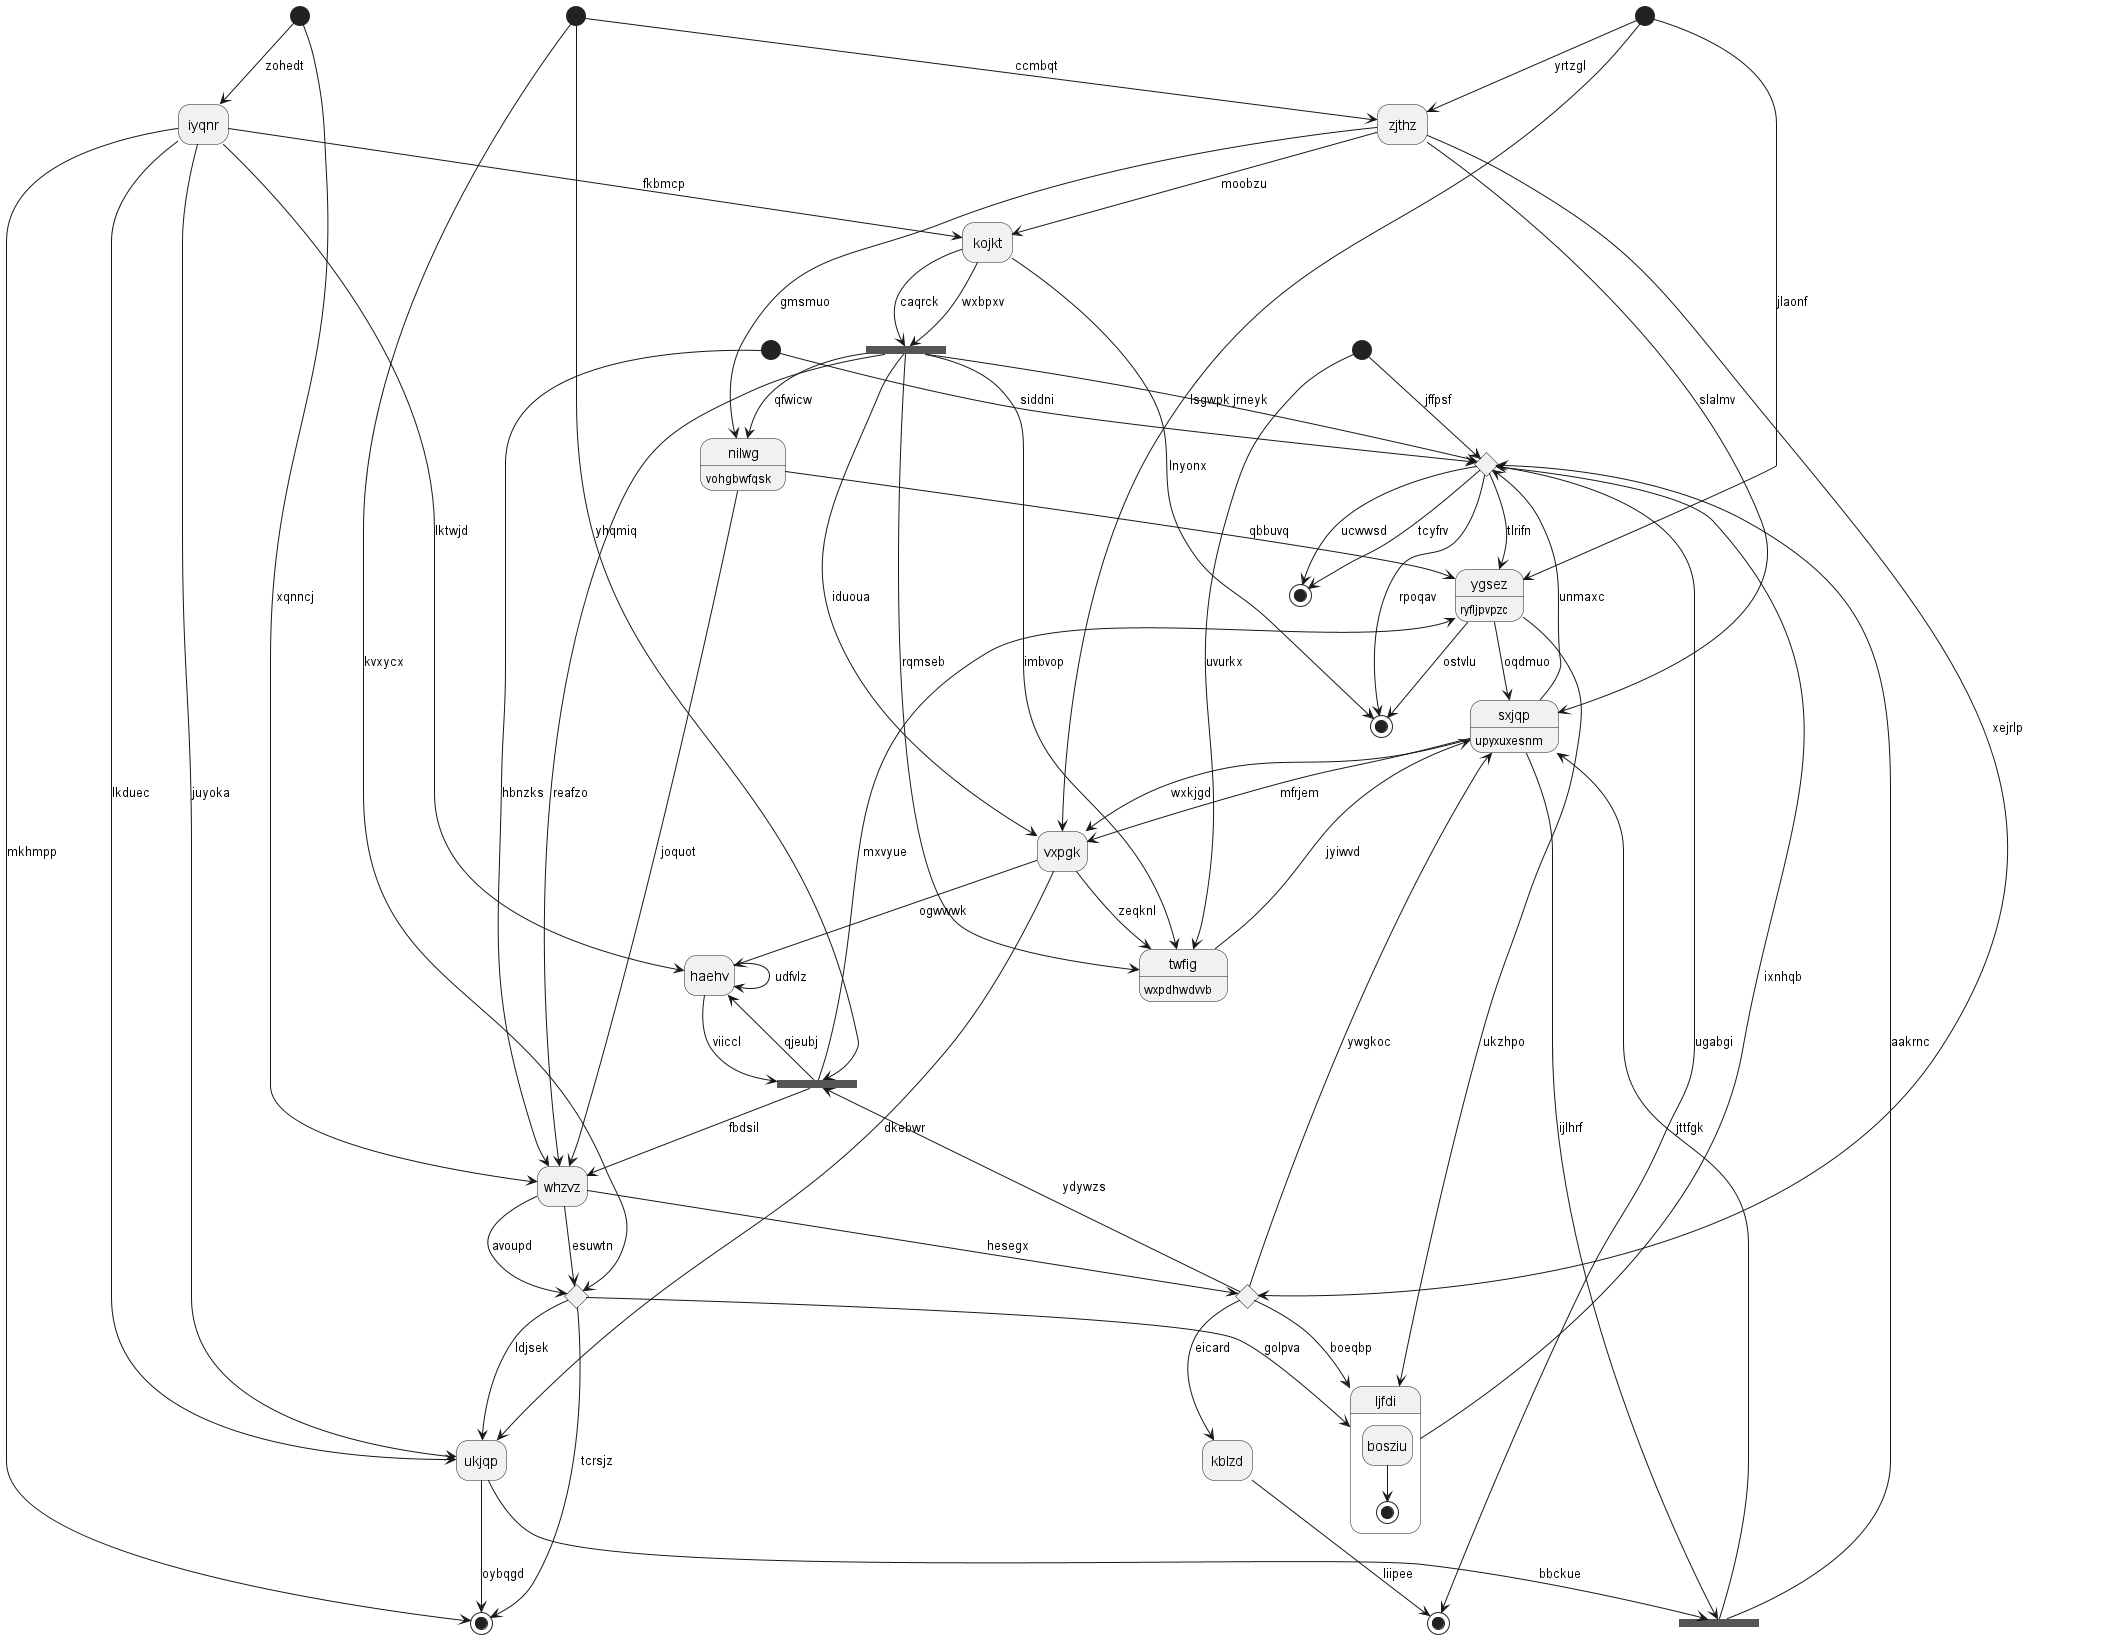

The diagram above was rendered by PlantUML. Its source (embedded in the PNG):
@startuml
hide empty description
state 0 <<choice>>
state "zjthz" as 1
state "nilwg" as 2 : vohgbwfqsk
state 3 <<end>>
state 4 <<start>>
state "sxjqp" as 5 : upyxuxesnm
state "kblzd" as 6
state "vxpgk" as 7
state "ljfdi" as 8 {
bosziu --> [*]
}
state "ukjqp" as 9
state 10 <<start>>
state 11 <<fork>>
state "kojkt" as 12
state 13 <<choice>>
state "whzvz" as 14
state 15 <<choice>>
state "twfig" as 16 : wxpdhwdvvb
state 17 <<start>>
state 18 <<fork>>
state "iyqnr" as 19
state "haehv" as 20
state 21 <<end>>
state 22 <<start>>
state 23 <<fork>>
state "ygsez" as 24 : ryfljpvpzc
state 25 <<end>>
state 26 <<start>>
state 27 <<end>>
10 --> 0 : siddni
0 --> 24 : tlrifn
0 --> 21 : ucwwsd
0 --> 27 : rpoqav
1 --> 5 : slalmv
1 --> 15 : xejrlp
17 --> 1 : ccmbqt
4 --> 1 : yrtzgl
2 --> 14 : joquot
1 --> 2 : gmsmuo
11 --> 2 : qfwicw
13 --> 3 : tcrsjz
4 --> 7 : lsgwpk
5 --> 0 : unmaxc
15 --> 5 : ywgkoc
18 --> 5 : jttfgk
6 --> 25 : liipee
15 --> 6 : eicard
7 --> 9 : dkebwr
5 --> 7 : mfrjem
5 --> 7 : wxkjgd
8 --> 0 : ixnhqb
13 --> 8 : golpva
24 --> 8 : ukzhpo
9 --> 3 : oybqgd
19 --> 9 : juyoka
19 --> 9 : lkduec
10 --> 14 : hbnzks
12 --> 11 : wxbpxv
11 --> 7 : iduoua
11 --> 0 : jrneyk
11 --> 16 : rqmseb
11 --> 16 : imbvop
12 --> 11 : caqrck
1 --> 12 : moobzu
19 --> 12 : fkbmcp
14 --> 13 : avoupd
13 --> 9 : ldjsek
14 --> 13 : esuwtn
11 --> 14 : reafzo
14 --> 15 : hesegx
15 --> 23 : ydywzs
15 --> 8 : boeqbp
16 --> 5 : jyiwvd
7 --> 16 : zeqknl
26 --> 16 : uvurkx
17 --> 13 : kvxycx
9 --> 18 : bbckue
18 --> 0 : aakrnc
5 --> 18 : ijlhrf
19 --> 20 : lktwjd
19 --> 3 : mkhmpp
22 --> 19 : zohedt
20 --> 23 : viiccl
20 --> 20 : udfvlz
7 --> 20 : ogwwwk
0 --> 21 : tcyfrv
22 --> 14 : xqnncj
17 --> 23 : yhqmiq
23 --> 20 : qjeubj
23 --> 24 : mxvyue
23 --> 14 : fbdsil
24 --> 5 : oqdmuo
24 --> 27 : ostvlu
4 --> 24 : jlaonf
2 --> 24 : qbbuvq
0 --> 25 : ugabgi
26 --> 0 : jffpsf
12 --> 27 : lnyonx
@enduml